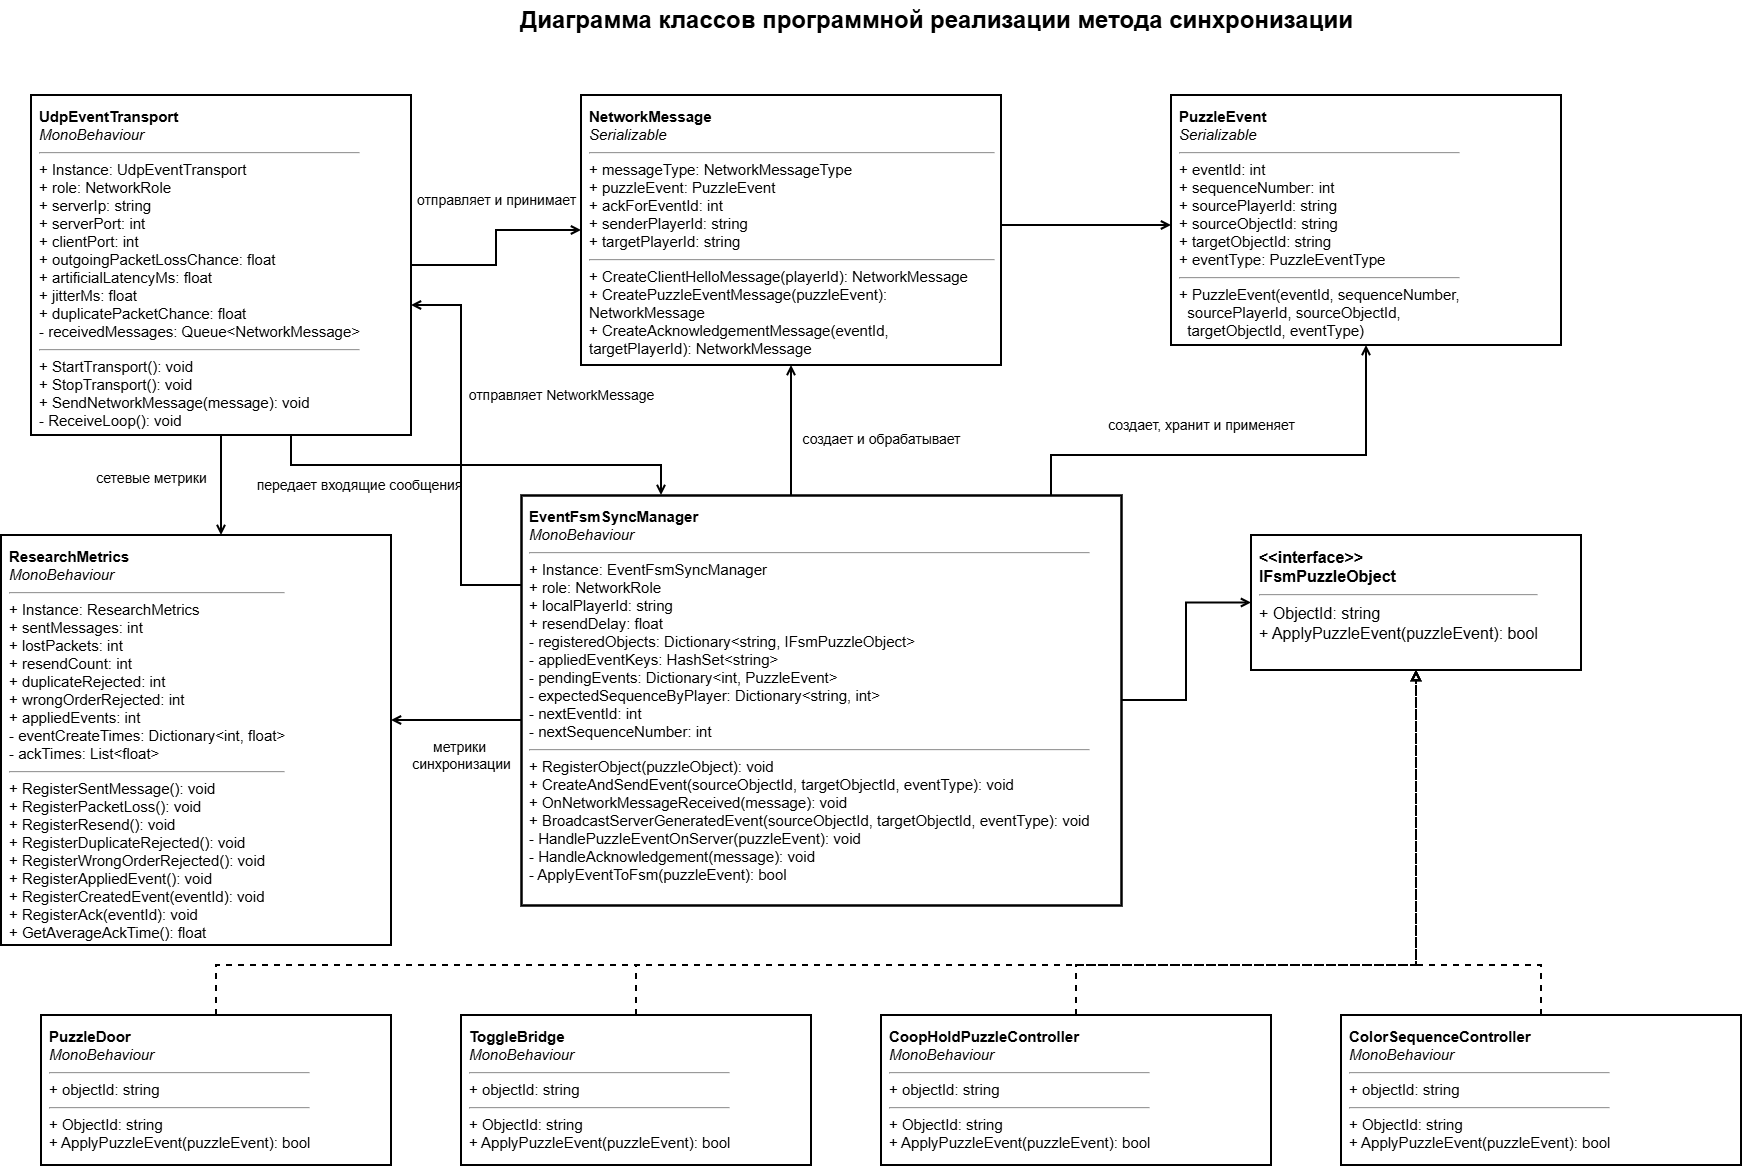

The diagram above was exported from draw.io. Its source (the exported page's mxGraphModel, read from the mxfile embedded in the PNG):
<mxGraphModel dx="2066" dy="1201" grid="1" gridSize="10" guides="1" tooltips="1" connect="1" arrows="1" fold="1" page="1" pageScale="1" pageWidth="1950" pageHeight="1400" math="0" shadow="0">
  <root>
    <mxCell id="0" />
    <mxCell id="1" parent="0" />
    <mxCell id="title" parent="1" style="text;html=1;strokeColor=none;fillColor=none;align=center;verticalAlign=middle;fontSize=24;fontStyle=1" value="Диаграмма классов программной реализации метода синхронизации" vertex="1">
      <mxGeometry height="40" width="1130" x="410" y="25" as="geometry" />
    </mxCell>
    <mxCell id="udp" parent="1" style="rounded=0;whiteSpace=wrap;html=1;fillColor=#ffffff;strokeColor=#000000;strokeWidth=2;fontSize=15;align=left;verticalAlign=top;spacing=8" value="&lt;b&gt;UdpEventTransport&lt;/b&gt;&lt;br&gt;&lt;i&gt;MonoBehaviour&lt;/i&gt;&lt;hr&gt;+ Instance: UdpEventTransport&lt;br&gt;+ role: NetworkRole&lt;br&gt;+ serverIp: string&lt;br&gt;+ serverPort: int&lt;br&gt;+ clientPort: int&lt;br&gt;+ outgoingPacketLossChance: float&lt;br&gt;+ artificialLatencyMs: float&lt;br&gt;+ jitterMs: float&lt;br&gt;+ duplicatePacketChance: float&lt;br&gt;- receivedMessages: Queue&amp;lt;NetworkMessage&amp;gt;&lt;hr&gt;+ StartTransport(): void&lt;br&gt;+ StopTransport(): void&lt;br&gt;+ SendNetworkMessage(message): void&lt;br&gt;- ReceiveLoop(): void" vertex="1">
      <mxGeometry height="340" width="380" x="70" y="120" as="geometry" />
    </mxCell>
    <mxCell id="network_message" parent="1" style="rounded=0;whiteSpace=wrap;html=1;fillColor=#ffffff;strokeColor=#000000;strokeWidth=2;fontSize=15;align=left;verticalAlign=top;spacing=8" value="&lt;b&gt;NetworkMessage&lt;/b&gt;&lt;br&gt;&lt;i&gt;Serializable&lt;/i&gt;&lt;hr&gt;+ messageType: NetworkMessageType&lt;br&gt;+ puzzleEvent: PuzzleEvent&lt;br&gt;+ ackForEventId: int&lt;br&gt;+ senderPlayerId: string&lt;br&gt;+ targetPlayerId: string&lt;hr&gt;+ CreateClientHelloMessage(playerId): NetworkMessage&lt;br&gt;+ CreatePuzzleEventMessage(puzzleEvent): NetworkMessage&lt;br&gt;+ CreateAcknowledgementMessage(eventId, targetPlayerId): NetworkMessage" vertex="1">
      <mxGeometry height="270" width="420" x="620" y="120" as="geometry" />
    </mxCell>
    <mxCell id="puzzle_event" parent="1" style="rounded=0;whiteSpace=wrap;html=1;fillColor=#ffffff;strokeColor=#000000;strokeWidth=2;fontSize=15;align=left;verticalAlign=top;spacing=8" value="&lt;b&gt;PuzzleEvent&lt;/b&gt;&lt;br&gt;&lt;i&gt;Serializable&lt;/i&gt;&lt;hr&gt;+ eventId: int&lt;br&gt;+ sequenceNumber: int&lt;br&gt;+ sourcePlayerId: string&lt;br&gt;+ sourceObjectId: string&lt;br&gt;+ targetObjectId: string&lt;br&gt;+ eventType: PuzzleEventType&lt;hr&gt;+ PuzzleEvent(eventId, sequenceNumber,&lt;br&gt;&amp;nbsp;&amp;nbsp;sourcePlayerId, sourceObjectId,&lt;br&gt;&amp;nbsp;&amp;nbsp;targetObjectId, eventType)" vertex="1">
      <mxGeometry height="250" width="390" x="1210" y="120" as="geometry" />
    </mxCell>
    <mxCell id="manager" parent="1" style="rounded=0;whiteSpace=wrap;html=1;fillColor=#ffffff;strokeColor=#000000;strokeWidth=2.5;fontSize=15;align=left;verticalAlign=top;spacing=8" value="&lt;b&gt;EventFsmSyncManager&lt;/b&gt;&lt;br&gt;&lt;i&gt;MonoBehaviour&lt;/i&gt;&lt;hr&gt;+ Instance: EventFsmSyncManager&lt;br&gt;+ role: NetworkRole&lt;br&gt;+ localPlayerId: string&lt;br&gt;+ resendDelay: float&lt;br&gt;- registeredObjects: Dictionary&amp;lt;string, IFsmPuzzleObject&amp;gt;&lt;br&gt;- appliedEventKeys: HashSet&amp;lt;string&amp;gt;&lt;br&gt;- pendingEvents: Dictionary&amp;lt;int, PuzzleEvent&amp;gt;&lt;br&gt;- expectedSequenceByPlayer: Dictionary&amp;lt;string, int&amp;gt;&lt;br&gt;- nextEventId: int&lt;br&gt;- nextSequenceNumber: int&lt;hr&gt;+ RegisterObject(puzzleObject): void&lt;br&gt;+ CreateAndSendEvent(sourceObjectId, targetObjectId, eventType): void&lt;br&gt;+ OnNetworkMessageReceived(message): void&lt;br&gt;+ BroadcastServerGeneratedEvent(sourceObjectId, targetObjectId, eventType): void&lt;br&gt;- HandlePuzzleEventOnServer(puzzleEvent): void&lt;br&gt;- HandleAcknowledgement(message): void&lt;br&gt;- ApplyEventToFsm(puzzleEvent): bool" vertex="1">
      <mxGeometry height="410" width="600" x="560" y="520" as="geometry" />
    </mxCell>
    <mxCell id="ifsm" parent="1" style="rounded=0;whiteSpace=wrap;html=1;fillColor=#ffffff;strokeColor=#000000;strokeWidth=2;fontSize=16;align=left;verticalAlign=top;spacing=8" value="&lt;b&gt;&amp;lt;&amp;lt;interface&amp;gt;&amp;gt;&lt;br&gt;IFsmPuzzleObject&lt;/b&gt;&lt;hr&gt;+ ObjectId: string&lt;br&gt;+ ApplyPuzzleEvent(puzzleEvent): bool" vertex="1">
      <mxGeometry height="135" width="330" x="1290" y="560" as="geometry" />
    </mxCell>
    <mxCell id="research" parent="1" style="rounded=0;whiteSpace=wrap;html=1;fillColor=#ffffff;strokeColor=#000000;strokeWidth=2;fontSize=15;align=left;verticalAlign=top;spacing=8" value="&lt;b&gt;ResearchMetrics&lt;/b&gt;&lt;br&gt;&lt;i&gt;MonoBehaviour&lt;/i&gt;&lt;hr&gt;+ Instance: ResearchMetrics&lt;br&gt;+ sentMessages: int&lt;br&gt;+ lostPackets: int&lt;br&gt;+ resendCount: int&lt;br&gt;+ duplicateRejected: int&lt;br&gt;+ wrongOrderRejected: int&lt;br&gt;+ appliedEvents: int&lt;br&gt;- eventCreateTimes: Dictionary&amp;lt;int, float&amp;gt;&lt;br&gt;- ackTimes: List&amp;lt;float&amp;gt;&lt;hr&gt;+ RegisterSentMessage(): void&lt;br&gt;+ RegisterPacketLoss(): void&lt;br&gt;+ RegisterResend(): void&lt;br&gt;+ RegisterDuplicateRejected(): void&lt;br&gt;+ RegisterWrongOrderRejected(): void&lt;br&gt;+ RegisterAppliedEvent(): void&lt;br&gt;+ RegisterCreatedEvent(eventId): void&lt;br&gt;+ RegisterAck(eventId): void&lt;br&gt;+ GetAverageAckTime(): float" vertex="1">
      <mxGeometry height="410" width="390" x="40" y="560" as="geometry" />
    </mxCell>
    <mxCell id="door" parent="1" style="rounded=0;whiteSpace=wrap;html=1;fillColor=#ffffff;strokeColor=#000000;strokeWidth=2;fontSize=15;align=left;verticalAlign=top;spacing=8" value="&lt;b&gt;PuzzleDoor&lt;/b&gt;&lt;br&gt;&lt;i&gt;MonoBehaviour&lt;/i&gt;&lt;hr&gt;+ objectId: string&lt;hr&gt;+ ObjectId: string&lt;br&gt;+ ApplyPuzzleEvent(puzzleEvent): bool" vertex="1">
      <mxGeometry height="150" width="350" x="80" y="1040" as="geometry" />
    </mxCell>
    <mxCell id="bridge" parent="1" style="rounded=0;whiteSpace=wrap;html=1;fillColor=#ffffff;strokeColor=#000000;strokeWidth=2;fontSize=15;align=left;verticalAlign=top;spacing=8" value="&lt;b&gt;ToggleBridge&lt;/b&gt;&lt;br&gt;&lt;i&gt;MonoBehaviour&lt;/i&gt;&lt;hr&gt;+ objectId: string&lt;hr&gt;+ ObjectId: string&lt;br&gt;+ ApplyPuzzleEvent(puzzleEvent): bool" vertex="1">
      <mxGeometry height="150" width="350" x="500" y="1040" as="geometry" />
    </mxCell>
    <mxCell id="coop" parent="1" style="rounded=0;whiteSpace=wrap;html=1;fillColor=#ffffff;strokeColor=#000000;strokeWidth=2;fontSize=15;align=left;verticalAlign=top;spacing=8" value="&lt;b&gt;CoopHoldPuzzleController&lt;/b&gt;&lt;br&gt;&lt;i&gt;MonoBehaviour&lt;/i&gt;&lt;hr&gt;+ objectId: string&lt;hr&gt;+ ObjectId: string&lt;br&gt;+ ApplyPuzzleEvent(puzzleEvent): bool" vertex="1">
      <mxGeometry height="150" width="390" x="920" y="1040" as="geometry" />
    </mxCell>
    <mxCell id="color" parent="1" style="rounded=0;whiteSpace=wrap;html=1;fillColor=#ffffff;strokeColor=#000000;strokeWidth=2;fontSize=15;align=left;verticalAlign=top;spacing=8" value="&lt;b&gt;ColorSequenceController&lt;/b&gt;&lt;br&gt;&lt;i&gt;MonoBehaviour&lt;/i&gt;&lt;hr&gt;+ objectId: string&lt;hr&gt;+ ObjectId: string&lt;br&gt;+ ApplyPuzzleEvent(puzzleEvent): bool" vertex="1">
      <mxGeometry height="150" width="400" x="1380" y="1040" as="geometry" />
    </mxCell>
    <mxCell id="e_udp_network_message" edge="1" parent="1" source="udp" style="endArrow=open;html=1;rounded=0;strokeWidth=2;edgeStyle=orthogonalEdgeStyle;labelBackgroundColor=#ffffff;fontSize=14" target="network_message" value="отправляет и принимает">
      <mxGeometry relative="1" x="0.1707" y="30" as="geometry">
        <mxPoint as="offset" />
      </mxGeometry>
    </mxCell>
    <mxCell id="e_network_puzzle" edge="1" parent="1" source="network_message" style="endArrow=open;startArrow=none;startFill=0;html=1;rounded=0;strokeWidth=2;edgeStyle=orthogonalEdgeStyle;labelBackgroundColor=#ffffff;fontSize=14" target="puzzle_event" value="">
      <mxGeometry relative="1" as="geometry">
        <Array as="points">
          <mxPoint x="1170" y="250" />
          <mxPoint x="1170" y="250" />
        </Array>
      </mxGeometry>
    </mxCell>
    <mxCell id="e_transport_manager" edge="1" parent="1" source="udp" style="endArrow=open;html=1;rounded=0;strokeWidth=2;edgeStyle=orthogonalEdgeStyle;labelBackgroundColor=#ffffff;fontSize=14" target="manager" value="передает входящие сообщения">
      <mxGeometry relative="1" x="-0.5455" y="-20" as="geometry">
        <mxPoint as="offset" />
        <Array as="points">
          <mxPoint x="330" y="490" />
          <mxPoint x="700" y="490" />
        </Array>
      </mxGeometry>
    </mxCell>
    <mxCell id="e_manager_transport" edge="1" parent="1" source="manager" style="endArrow=open;html=1;rounded=0;strokeWidth=2;edgeStyle=orthogonalEdgeStyle;labelBackgroundColor=#ffffff;fontSize=14" target="udp" value="отправляет NetworkMessage">
      <mxGeometry relative="1" x="0.2821" y="-100" as="geometry">
        <mxPoint as="offset" />
        <Array as="points">
          <mxPoint x="560" y="610" />
          <mxPoint x="500" y="610" />
          <mxPoint x="500" y="330" />
        </Array>
      </mxGeometry>
    </mxCell>
    <mxCell id="e_manager_message" edge="1" parent="1" source="manager" style="endArrow=open;html=1;rounded=0;strokeWidth=2;edgeStyle=orthogonalEdgeStyle;labelBackgroundColor=#ffffff;fontSize=14" target="network_message" value="создает и обрабатывает">
      <mxGeometry relative="1" x="-0.1429" y="-90" as="geometry">
        <mxPoint as="offset" />
        <Array as="points">
          <mxPoint x="830" y="480" />
          <mxPoint x="830" y="480" />
        </Array>
      </mxGeometry>
    </mxCell>
    <mxCell id="e_manager_event" edge="1" parent="1" source="manager" style="endArrow=open;html=1;rounded=0;strokeWidth=2;edgeStyle=orthogonalEdgeStyle;labelBackgroundColor=#ffffff;fontSize=14" target="puzzle_event" value="создает, хранит и применяет">
      <mxGeometry relative="1" x="-0.1828" y="30" as="geometry">
        <mxPoint as="offset" />
        <Array as="points">
          <mxPoint x="1090" y="480" />
          <mxPoint x="1405" y="480" />
        </Array>
      </mxGeometry>
    </mxCell>
    <mxCell id="e_manager_ifsm" edge="1" parent="1" source="manager" style="endArrow=open;startArrow=none;startFill=0;html=1;rounded=0;strokeWidth=2;edgeStyle=orthogonalEdgeStyle;labelBackgroundColor=#ffffff;fontSize=14" target="ifsm" value="&lt;div&gt;&lt;br&gt;&lt;/div&gt;&lt;div&gt;&lt;br&gt;&lt;/div&gt;">
      <mxGeometry relative="1" as="geometry" />
    </mxCell>
    <mxCell id="e_udp_metrics" edge="1" parent="1" source="udp" style="endArrow=open;html=1;rounded=0;strokeWidth=2;edgeStyle=orthogonalEdgeStyle;labelBackgroundColor=#ffffff;fontSize=14" target="research" value="сетевые метрики">
      <mxGeometry relative="1" x="-0.1304" y="-70" as="geometry">
        <mxPoint as="offset" />
        <Array as="points">
          <mxPoint x="260" y="530" />
          <mxPoint x="260" y="530" />
        </Array>
      </mxGeometry>
    </mxCell>
    <mxCell id="e_manager_metrics" edge="1" parent="1" source="manager" style="endArrow=open;html=1;rounded=0;strokeWidth=2;edgeStyle=orthogonalEdgeStyle;labelBackgroundColor=#ffffff;fontSize=14" target="research" value="метрики&amp;nbsp;&lt;div&gt;синхронизации&lt;/div&gt;">
      <mxGeometry relative="1" x="-0.0769" y="35" as="geometry">
        <mxPoint as="offset" />
        <Array as="points">
          <mxPoint x="530" y="745" />
          <mxPoint x="530" y="745" />
        </Array>
      </mxGeometry>
    </mxCell>
    <mxCell id="e_door_ifsm" edge="1" parent="1" source="door" style="endArrow=block;endFill=0;html=1;dashed=1;rounded=0;strokeWidth=2;edgeStyle=orthogonalEdgeStyle" target="ifsm" value="">
      <mxGeometry relative="1" as="geometry">
        <Array as="points">
          <mxPoint x="255" y="990" />
          <mxPoint x="1455" y="990" />
        </Array>
      </mxGeometry>
    </mxCell>
    <mxCell id="e_bridge_ifsm" edge="1" parent="1" source="bridge" style="endArrow=block;endFill=0;html=1;dashed=1;rounded=0;strokeWidth=2;edgeStyle=orthogonalEdgeStyle" target="ifsm" value="">
      <mxGeometry relative="1" as="geometry">
        <Array as="points">
          <mxPoint x="675" y="990" />
          <mxPoint x="1455" y="990" />
        </Array>
      </mxGeometry>
    </mxCell>
    <mxCell id="e_coop_ifsm" edge="1" parent="1" source="coop" style="endArrow=block;endFill=0;html=1;dashed=1;rounded=0;strokeWidth=2;edgeStyle=orthogonalEdgeStyle" target="ifsm" value="">
      <mxGeometry relative="1" as="geometry">
        <Array as="points">
          <mxPoint x="1115" y="990" />
          <mxPoint x="1455" y="990" />
        </Array>
      </mxGeometry>
    </mxCell>
    <mxCell id="e_color_ifsm" edge="1" parent="1" source="color" style="endArrow=block;endFill=0;html=1;dashed=1;rounded=0;strokeWidth=2;edgeStyle=orthogonalEdgeStyle" target="ifsm" value="">
      <mxGeometry relative="1" as="geometry">
        <Array as="points">
          <mxPoint x="1580" y="990" />
          <mxPoint x="1455" y="990" />
        </Array>
      </mxGeometry>
    </mxCell>
  </root>
</mxGraphModel>